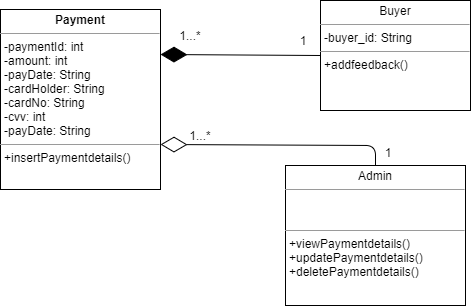

The diagram above was exported from draw.io. Its source (the exported page's mxGraphModel, read from the mxfile embedded in the PNG):
<mxGraphModel dx="868" dy="425" grid="1" gridSize="10" guides="1" tooltips="1" connect="1" arrows="1" fold="1" page="1" pageScale="1" pageWidth="850" pageHeight="1100" math="0" shadow="0">
  <root>
    <mxCell id="0" />
    <mxCell id="1" parent="0" />
    <mxCell id="rpmIIjVAbvUIr3of21bU-1" value="&lt;p style=&quot;margin: 0px ; margin-top: 4px ; text-align: center&quot;&gt;&lt;b&gt;Payment&lt;/b&gt;&lt;/p&gt;&lt;hr size=&quot;1&quot;&gt;&lt;p style=&quot;margin: 0px ; margin-left: 4px&quot;&gt;-paymentId: int&lt;/p&gt;&lt;p style=&quot;margin: 0px ; margin-left: 4px&quot;&gt;-amount: int&lt;/p&gt;&lt;p style=&quot;margin: 0px ; margin-left: 4px&quot;&gt;-payDate: String&lt;/p&gt;&lt;p style=&quot;margin: 0px ; margin-left: 4px&quot;&gt;&lt;span&gt;-cardHolder: String&lt;/span&gt;&lt;br&gt;&lt;/p&gt;&lt;p style=&quot;margin: 0px ; margin-left: 4px&quot;&gt;-cardNo: String&lt;/p&gt;&lt;p style=&quot;margin: 0px ; margin-left: 4px&quot;&gt;-cvv: int&lt;/p&gt;&lt;p style=&quot;margin: 0px ; margin-left: 4px&quot;&gt;-payDate: String&lt;br&gt;&lt;/p&gt;&lt;hr size=&quot;1&quot;&gt;&lt;p style=&quot;margin: 0px ; margin-left: 4px&quot;&gt;+insertPaymentdetails()&lt;/p&gt;&lt;p style=&quot;margin: 0px ; margin-left: 4px&quot;&gt;&lt;br&gt;&lt;/p&gt;" style="verticalAlign=top;align=left;overflow=fill;fontSize=12;fontFamily=Helvetica;html=1;" parent="1" vertex="1">
      <mxGeometry x="80" y="44" width="160" height="180" as="geometry" />
    </mxCell>
    <mxCell id="rpmIIjVAbvUIr3of21bU-2" value="&lt;p style=&quot;margin: 0px ; margin-top: 4px ; text-align: center&quot;&gt;Buyer&lt;/p&gt;&lt;hr size=&quot;1&quot;&gt;&lt;p style=&quot;margin: 0px ; margin-left: 4px&quot;&gt;-buyer_id: String&lt;/p&gt;&lt;hr size=&quot;1&quot;&gt;&lt;p style=&quot;margin: 0px ; margin-left: 4px&quot;&gt;+addfeedback()&lt;/p&gt;" style="verticalAlign=top;align=left;overflow=fill;fontSize=12;fontFamily=Helvetica;html=1;" parent="1" vertex="1">
      <mxGeometry x="400" y="35" width="150" height="110" as="geometry" />
    </mxCell>
    <mxCell id="rpmIIjVAbvUIr3of21bU-3" value="&lt;p style=&quot;margin: 0px ; margin-top: 4px ; text-align: center&quot;&gt;Admin&lt;/p&gt;&lt;hr size=&quot;1&quot;&gt;&lt;p style=&quot;margin: 0px ; margin-left: 4px&quot;&gt;&lt;br&gt;&lt;/p&gt;&lt;p style=&quot;margin: 0px ; margin-left: 4px&quot;&gt;&lt;br&gt;&lt;/p&gt;&lt;hr size=&quot;1&quot;&gt;&lt;p style=&quot;margin: 0px 0px 0px 4px&quot;&gt;+viewPaymentdetails()&amp;nbsp;&lt;/p&gt;&lt;p style=&quot;margin: 0px 0px 0px 4px&quot;&gt;&lt;span&gt;+updatePaymentdetails()&lt;/span&gt;&lt;br&gt;&lt;/p&gt;&lt;p style=&quot;margin: 0px 0px 0px 4px&quot;&gt;+deletePaymentdetails()&lt;/p&gt;" style="verticalAlign=top;align=left;overflow=fill;fontSize=12;fontFamily=Helvetica;html=1;" parent="1" vertex="1">
      <mxGeometry x="365" y="200" width="180" height="140" as="geometry" />
    </mxCell>
    <mxCell id="rpmIIjVAbvUIr3of21bU-5" value="" style="endArrow=diamondThin;endFill=1;endSize=24;html=1;entryX=1;entryY=0.25;entryDx=0;entryDy=0;exitX=0;exitY=0.5;exitDx=0;exitDy=0;" parent="1" source="rpmIIjVAbvUIr3of21bU-2" target="rpmIIjVAbvUIr3of21bU-1" edge="1">
      <mxGeometry width="160" relative="1" as="geometry">
        <mxPoint x="340" y="220" as="sourcePoint" />
        <mxPoint x="500" y="220" as="targetPoint" />
      </mxGeometry>
    </mxCell>
    <mxCell id="yEGiB7RcbH8EpbC6Uy5b-1" value="" style="endArrow=diamondThin;endFill=0;endSize=24;html=1;entryX=1;entryY=0.75;entryDx=0;entryDy=0;exitX=0.5;exitY=0;exitDx=0;exitDy=0;" parent="1" source="rpmIIjVAbvUIr3of21bU-3" target="rpmIIjVAbvUIr3of21bU-1" edge="1">
      <mxGeometry width="160" relative="1" as="geometry">
        <mxPoint x="400" y="180" as="sourcePoint" />
        <mxPoint x="560" y="180" as="targetPoint" />
        <Array as="points">
          <mxPoint x="455" y="180" />
        </Array>
      </mxGeometry>
    </mxCell>
    <mxCell id="yEGiB7RcbH8EpbC6Uy5b-2" value="1...*" style="text;html=1;strokeColor=none;fillColor=none;align=center;verticalAlign=middle;whiteSpace=wrap;rounded=0;" parent="1" vertex="1">
      <mxGeometry x="250" y="60" width="40" height="20" as="geometry" />
    </mxCell>
    <mxCell id="yEGiB7RcbH8EpbC6Uy5b-3" value="1" style="text;html=1;strokeColor=none;fillColor=none;align=center;verticalAlign=middle;whiteSpace=wrap;rounded=0;" parent="1" vertex="1">
      <mxGeometry x="363" y="65" width="40" height="20" as="geometry" />
    </mxCell>
    <mxCell id="yEGiB7RcbH8EpbC6Uy5b-4" value="1" style="text;html=1;strokeColor=none;fillColor=none;align=center;verticalAlign=middle;whiteSpace=wrap;rounded=0;" parent="1" vertex="1">
      <mxGeometry x="448" y="177" width="40" height="20" as="geometry" />
    </mxCell>
    <mxCell id="yEGiB7RcbH8EpbC6Uy5b-5" value="1...*" style="text;html=1;strokeColor=none;fillColor=none;align=center;verticalAlign=middle;whiteSpace=wrap;rounded=0;" parent="1" vertex="1">
      <mxGeometry x="260" y="160" width="40" height="20" as="geometry" />
    </mxCell>
  </root>
</mxGraphModel>